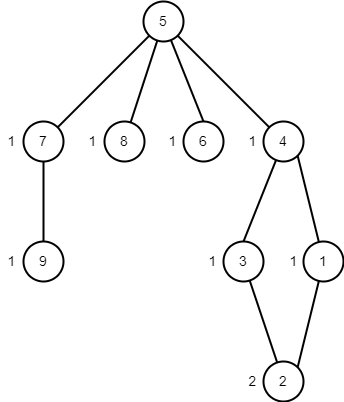

The diagram above was exported from draw.io. Its source (the exported page's mxGraphModel, read from the mxfile embedded in the PNG):
<mxGraphModel dx="219" dy="521" grid="1" gridSize="10" guides="1" tooltips="1" connect="1" arrows="1" fold="1" page="1" pageScale="1" pageWidth="827" pageHeight="1169" math="0" shadow="0">
  <root>
    <mxCell id="0" />
    <mxCell id="1" parent="0" />
    <mxCell id="0xahJqU5f5-4lfiPnfFV-1" style="edgeStyle=none;rounded=0;orthogonalLoop=1;jettySize=auto;html=1;entryX=1;entryY=1;entryDx=0;entryDy=0;strokeColor=#000000;strokeWidth=2;fontSize=14;fontColor=#000000;endArrow=none;endFill=0;" edge="1" parent="1" source="0xahJqU5f5-4lfiPnfFV-3" target="0xahJqU5f5-4lfiPnfFV-9">
      <mxGeometry relative="1" as="geometry" />
    </mxCell>
    <mxCell id="0xahJqU5f5-4lfiPnfFV-2" style="edgeStyle=none;rounded=0;orthogonalLoop=1;jettySize=auto;html=1;entryX=1;entryY=0;entryDx=0;entryDy=0;strokeColor=#000000;strokeWidth=2;fontSize=14;fontColor=#000000;endArrow=none;endFill=0;" edge="1" parent="1" source="0xahJqU5f5-4lfiPnfFV-3" target="0xahJqU5f5-4lfiPnfFV-4">
      <mxGeometry relative="1" as="geometry" />
    </mxCell>
    <mxCell id="0xahJqU5f5-4lfiPnfFV-3" value="&lt;font style=&quot;font-size: 14px;&quot; color=&quot;#000000&quot;&gt;1&lt;/font&gt;" style="ellipse;whiteSpace=wrap;html=1;aspect=fixed;strokeWidth=2;fontColor=#FF8000;fillColor=none;" vertex="1" parent="1">
      <mxGeometry x="1201" y="280" width="40" height="40" as="geometry" />
    </mxCell>
    <mxCell id="0xahJqU5f5-4lfiPnfFV-4" value="&lt;font style=&quot;font-size: 14px;&quot; color=&quot;#000000&quot;&gt;2&lt;/font&gt;" style="ellipse;whiteSpace=wrap;html=1;aspect=fixed;strokeWidth=2;fontColor=#FF8000;fillColor=none;" vertex="1" parent="1">
      <mxGeometry x="1161" y="400" width="40" height="40" as="geometry" />
    </mxCell>
    <mxCell id="0xahJqU5f5-4lfiPnfFV-5" style="edgeStyle=none;rounded=0;orthogonalLoop=1;jettySize=auto;html=1;strokeColor=#000000;strokeWidth=2;fontSize=14;fontColor=#000000;endArrow=none;endFill=0;" edge="1" parent="1" source="0xahJqU5f5-4lfiPnfFV-6" target="0xahJqU5f5-4lfiPnfFV-4">
      <mxGeometry relative="1" as="geometry" />
    </mxCell>
    <mxCell id="0xahJqU5f5-4lfiPnfFV-6" value="&lt;font style=&quot;font-size: 14px;&quot; color=&quot;#000000&quot;&gt;3&lt;/font&gt;" style="ellipse;whiteSpace=wrap;html=1;aspect=fixed;strokeWidth=2;fontColor=#FF8000;fillColor=none;" vertex="1" parent="1">
      <mxGeometry x="1121" y="280" width="40" height="40" as="geometry" />
    </mxCell>
    <mxCell id="0xahJqU5f5-4lfiPnfFV-7" style="edgeStyle=none;rounded=0;orthogonalLoop=1;jettySize=auto;html=1;entryX=1;entryY=1;entryDx=0;entryDy=0;strokeColor=#000000;strokeWidth=2;fontSize=14;fontColor=#000000;endArrow=none;endFill=0;" edge="1" parent="1" source="0xahJqU5f5-4lfiPnfFV-9" target="0xahJqU5f5-4lfiPnfFV-11">
      <mxGeometry relative="1" as="geometry" />
    </mxCell>
    <mxCell id="0xahJqU5f5-4lfiPnfFV-8" style="edgeStyle=none;rounded=0;orthogonalLoop=1;jettySize=auto;html=1;strokeColor=#000000;strokeWidth=2;fontSize=14;fontColor=#000000;endArrow=none;endFill=0;" edge="1" parent="1" source="0xahJqU5f5-4lfiPnfFV-9">
      <mxGeometry relative="1" as="geometry">
        <mxPoint x="1141" y="280" as="targetPoint" />
      </mxGeometry>
    </mxCell>
    <mxCell id="0xahJqU5f5-4lfiPnfFV-9" value="&lt;font style=&quot;font-size: 14px;&quot; color=&quot;#000000&quot;&gt;4&lt;/font&gt;" style="ellipse;whiteSpace=wrap;html=1;aspect=fixed;strokeWidth=2;fontColor=#FF8000;fillColor=none;" vertex="1" parent="1">
      <mxGeometry x="1161" y="160" width="40" height="40" as="geometry" />
    </mxCell>
    <mxCell id="0xahJqU5f5-4lfiPnfFV-10" style="edgeStyle=none;rounded=0;orthogonalLoop=1;jettySize=auto;html=1;entryX=0.5;entryY=0;entryDx=0;entryDy=0;strokeColor=#000000;strokeWidth=2;fontSize=14;fontColor=#000000;endArrow=none;endFill=0;" edge="1" parent="1" source="0xahJqU5f5-4lfiPnfFV-11" target="0xahJqU5f5-4lfiPnfFV-18">
      <mxGeometry relative="1" as="geometry" />
    </mxCell>
    <mxCell id="0xahJqU5f5-4lfiPnfFV-11" value="&lt;font style=&quot;font-size: 14px;&quot; color=&quot;#000000&quot;&gt;5&lt;/font&gt;" style="ellipse;whiteSpace=wrap;html=1;aspect=fixed;strokeWidth=2;fontColor=#FF8000;fillColor=none;" vertex="1" parent="1">
      <mxGeometry x="1041" y="40" width="40" height="40" as="geometry" />
    </mxCell>
    <mxCell id="0xahJqU5f5-4lfiPnfFV-12" value="&lt;font style=&quot;font-size: 14px;&quot; color=&quot;#000000&quot;&gt;9&lt;/font&gt;" style="ellipse;whiteSpace=wrap;html=1;aspect=fixed;strokeWidth=2;fontColor=#FF8000;fillColor=none;" vertex="1" parent="1">
      <mxGeometry x="921" y="280" width="40" height="40" as="geometry" />
    </mxCell>
    <mxCell id="0xahJqU5f5-4lfiPnfFV-13" style="edgeStyle=none;rounded=0;orthogonalLoop=1;jettySize=auto;html=1;strokeColor=#000000;strokeWidth=2;fontSize=14;fontColor=#000000;endArrow=none;endFill=0;" edge="1" parent="1" source="0xahJqU5f5-4lfiPnfFV-14" target="0xahJqU5f5-4lfiPnfFV-11">
      <mxGeometry relative="1" as="geometry" />
    </mxCell>
    <mxCell id="0xahJqU5f5-4lfiPnfFV-14" value="&lt;font style=&quot;font-size: 14px;&quot; color=&quot;#000000&quot;&gt;8&lt;/font&gt;" style="ellipse;whiteSpace=wrap;html=1;aspect=fixed;strokeWidth=2;fontColor=#FF8000;fillColor=none;" vertex="1" parent="1">
      <mxGeometry x="1002" y="160" width="40" height="40" as="geometry" />
    </mxCell>
    <mxCell id="0xahJqU5f5-4lfiPnfFV-15" style="edgeStyle=none;rounded=0;orthogonalLoop=1;jettySize=auto;html=1;strokeColor=#000000;strokeWidth=2;fontSize=14;fontColor=#000000;endArrow=none;endFill=0;" edge="1" parent="1" source="0xahJqU5f5-4lfiPnfFV-17" target="0xahJqU5f5-4lfiPnfFV-11">
      <mxGeometry relative="1" as="geometry" />
    </mxCell>
    <mxCell id="0xahJqU5f5-4lfiPnfFV-16" style="edgeStyle=none;rounded=0;orthogonalLoop=1;jettySize=auto;html=1;entryX=0.5;entryY=0;entryDx=0;entryDy=0;strokeColor=#000000;strokeWidth=2;fontSize=14;fontColor=#000000;endArrow=none;endFill=0;" edge="1" parent="1" source="0xahJqU5f5-4lfiPnfFV-17" target="0xahJqU5f5-4lfiPnfFV-12">
      <mxGeometry relative="1" as="geometry" />
    </mxCell>
    <mxCell id="0xahJqU5f5-4lfiPnfFV-17" value="&lt;font style=&quot;font-size: 14px;&quot; color=&quot;#000000&quot;&gt;7&lt;/font&gt;" style="ellipse;whiteSpace=wrap;html=1;aspect=fixed;strokeWidth=2;fontColor=#FF8000;fillColor=none;" vertex="1" parent="1">
      <mxGeometry x="921" y="160" width="40" height="40" as="geometry" />
    </mxCell>
    <mxCell id="0xahJqU5f5-4lfiPnfFV-18" value="&lt;font style=&quot;font-size: 14px;&quot; color=&quot;#000000&quot;&gt;6&lt;/font&gt;" style="ellipse;whiteSpace=wrap;html=1;aspect=fixed;strokeWidth=2;fontColor=#FF8000;fillColor=none;" vertex="1" parent="1">
      <mxGeometry x="1081" y="160" width="40" height="40" as="geometry" />
    </mxCell>
    <mxCell id="0xahJqU5f5-4lfiPnfFV-19" value="1" style="text;html=1;strokeColor=none;fillColor=none;align=center;verticalAlign=middle;whiteSpace=wrap;rounded=0;strokeWidth=2;fontSize=14;fontColor=#000000;" vertex="1" parent="1">
      <mxGeometry x="980" y="165" width="21" height="30" as="geometry" />
    </mxCell>
    <mxCell id="0xahJqU5f5-4lfiPnfFV-20" value="1" style="text;html=1;strokeColor=none;fillColor=none;align=center;verticalAlign=middle;whiteSpace=wrap;rounded=0;strokeWidth=2;fontSize=14;fontColor=#000000;" vertex="1" parent="1">
      <mxGeometry x="1140" y="165" width="21" height="30" as="geometry" />
    </mxCell>
    <mxCell id="0xahJqU5f5-4lfiPnfFV-21" value="1" style="text;html=1;strokeColor=none;fillColor=none;align=center;verticalAlign=middle;whiteSpace=wrap;rounded=0;strokeWidth=2;fontSize=14;fontColor=#000000;" vertex="1" parent="1">
      <mxGeometry x="1060" y="165" width="21" height="30" as="geometry" />
    </mxCell>
    <mxCell id="0xahJqU5f5-4lfiPnfFV-22" value="1" style="text;html=1;strokeColor=none;fillColor=none;align=center;verticalAlign=middle;whiteSpace=wrap;rounded=0;strokeWidth=2;fontSize=14;fontColor=#000000;" vertex="1" parent="1">
      <mxGeometry x="899" y="165" width="21" height="30" as="geometry" />
    </mxCell>
    <mxCell id="0xahJqU5f5-4lfiPnfFV-23" value="1" style="text;html=1;strokeColor=none;fillColor=none;align=center;verticalAlign=middle;whiteSpace=wrap;rounded=0;strokeWidth=2;fontSize=14;fontColor=#000000;" vertex="1" parent="1">
      <mxGeometry x="899" y="285" width="21" height="30" as="geometry" />
    </mxCell>
    <mxCell id="0xahJqU5f5-4lfiPnfFV-24" value="1" style="text;html=1;strokeColor=none;fillColor=none;align=center;verticalAlign=middle;whiteSpace=wrap;rounded=0;strokeWidth=2;fontSize=14;fontColor=#000000;" vertex="1" parent="1">
      <mxGeometry x="1100" y="285" width="21" height="30" as="geometry" />
    </mxCell>
    <mxCell id="0xahJqU5f5-4lfiPnfFV-25" value="1" style="text;html=1;strokeColor=none;fillColor=none;align=center;verticalAlign=middle;whiteSpace=wrap;rounded=0;strokeWidth=2;fontSize=14;fontColor=#000000;" vertex="1" parent="1">
      <mxGeometry x="1181" y="285" width="21" height="30" as="geometry" />
    </mxCell>
    <mxCell id="0xahJqU5f5-4lfiPnfFV-26" value="2" style="text;html=1;strokeColor=none;fillColor=none;align=center;verticalAlign=middle;whiteSpace=wrap;rounded=0;strokeWidth=2;fontSize=14;fontColor=#000000;" vertex="1" parent="1">
      <mxGeometry x="1140" y="405" width="21" height="30" as="geometry" />
    </mxCell>
  </root>
</mxGraphModel>